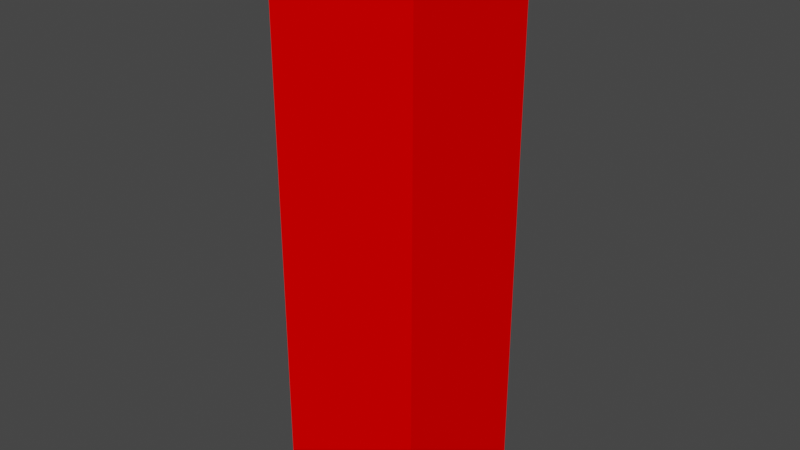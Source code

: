 # Source: CH_Servant.blend  (saved by Blender 3.3.6; exported with 4.5.12 LTS)
import bpy
from mathutils import Matrix  # noqa: F401  (used for matrix-valued properties, if any)

bpy.ops.wm.read_factory_settings(use_empty=True)
scene = bpy.context.scene
scene.name = 'Scene'

# ---- collections
col_collection = bpy.data.collections.new('Collection'); scene.collection.children.link(col_collection)

# ---- materials (node trees are filled in below, after node groups)
mat_body_001 = bpy.data.materials.new('Body.001')
mat_body_001.use_transparent_shadow = False
mat_body_001.diffuse_color = (1.0, 0.0, 0.0, 1.0)

# ---- material node trees

# ---- world
world_world = bpy.data.worlds.new('World'); scene.world = world_world
world_world.use_nodes = True; world_world.node_tree.nodes.clear()
_N = world_world.node_tree.nodes; _L = world_world.node_tree.links
n0 = _N.new('ShaderNodeOutputWorld'); n0.name = 'World Output'; n0.location = (300, 300)
n1 = _N.new('ShaderNodeBackground'); n1.name = 'Background'; n1.location = (10, 300)
n1.inputs[0].default_value = (0.05088, 0.05088, 0.05088, 1.0)
_L.new(n1.outputs[0], n0.inputs[0])
n0.is_active_output = True
world_world.color = (0.05088, 0.05088, 0.05088)
world_world.use_sun_shadow = False
world_world.sun_shadow_jitter_overblur = 0.0

# ---- meshes
me_cube_001 = bpy.data.meshes.new('Cube.001')
me_cube_001.from_pydata([(-1.0, -1.0, -1.0), (-1.0, -1.0, 1.0), (-1.0, 1.0, -1.0), (-1.0, 1.0, 1.0), (1.0, -1.0, -1.0), (1.0, -1.0, 1.0), (1.0, 1.0, -1.0), (1.0, 1.0, 1.0)], [], [(0, 1, 3, 2), (2, 3, 7, 6), (6, 7, 5, 4), (4, 5, 1, 0), (2, 6, 4, 0), (7, 3, 1, 5)])
_uv = me_cube_001.uv_layers.new(name='UVMap')
_uv.uv.foreach_set('vector', [0.375, 0.0, 0.625, 0.0, 0.625, 0.25, 0.375, 0.25, 0.375, 0.25, 0.625, 0.25, 0.625, 0.5, 0.375, 0.5, 0.375, 0.5, 0.625, 0.5, 0.625, 0.75, 0.375, 0.75, 0.375, 0.75, 0.625, 0.75, 0.625, 1.0, 0.375, 1.0, 0.125, 0.5, 0.375, 0.5, 0.375, 0.75, 0.125, 0.75, 0.625, 0.5, 0.875, 0.5, 0.875, 0.75, 0.625, 0.75])
me_cube_001.materials.append(mat_body_001)
me_cube_001.update()

# ---- objects
ob_cube = bpy.data.objects.new('Cube', me_cube_001)

# ---- transforms, parenting, visibility, modifiers, constraints
ob_cube.location = (0.0, 0.0, 0.9859)
ob_cube.scale = (0.2455, 0.2455, 0.9439)

# ---- collection membership
col_collection.objects.link(ob_cube)

# ---- scene / render settings (as saved in the file)
scene.frame_start = 1; scene.frame_end = 250; scene.frame_set(1)
scene.render.engine = 'BLENDER_EEVEE_NEXT'
scene.cycles.sampling_pattern = 'TABULATED_SOBOL'
scene.cycles.use_light_tree = False
scene.view_settings.view_transform = 'Filmic'
bpy.context.view_layer.update()

# ---- added for rendering (the .blend has no active camera and no usable light): camera, sun
cam_auto = bpy.data.cameras.new('AutoCamera')
cam_auto.lens = 50.0
cam_auto.sensor_width = 36.0
cam_auto.clip_end = 1000.0
ob_auto_camera = bpy.data.objects.new('AutoCamera', cam_auto)
scene.collection.objects.link(ob_auto_camera)
ob_auto_camera.location = (1.86112, -2.23335, 2.4748)
ob_auto_camera.rotation_euler = (1.09748, -7.21219e-08, 0.694738)
scene.camera = ob_auto_camera
light_auto_sun = bpy.data.lights.new('AutoSun', 'SUN')
light_auto_sun.energy = 3.0
light_auto_sun.angle = 0.0523599
ob_auto_sun = bpy.data.objects.new('AutoSun', light_auto_sun)
scene.collection.objects.link(ob_auto_sun)
ob_auto_sun.rotation_euler = (0.872665, 0.174533, 0.523599)
bpy.context.view_layer.update()
